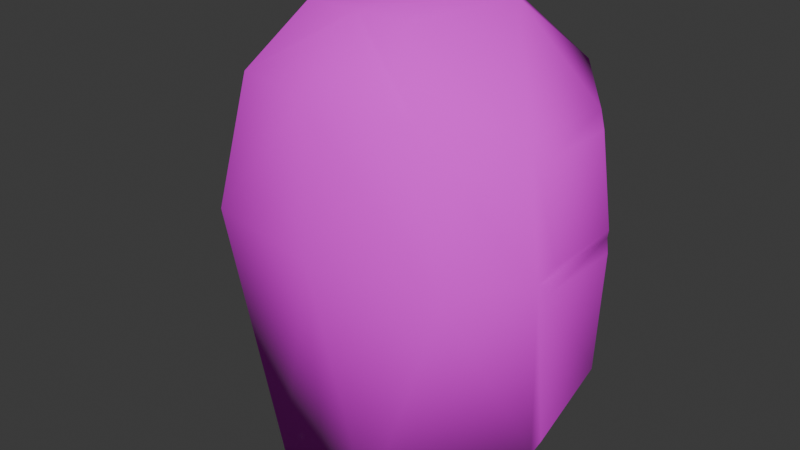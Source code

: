 # Source: Backpack.blend  (saved by Blender 4.2.66; exported with 4.5.12 LTS)
import bpy
from mathutils import Matrix  # noqa: F401  (used for matrix-valued properties, if any)

bpy.ops.wm.read_factory_settings(use_empty=True)
scene = bpy.context.scene
scene.name = 'Scene'

# ---- collections
col_collection = bpy.data.collections.new('Collection'); scene.collection.children.link(col_collection)

# ---- images (referenced by path relative to the original .blend; pixels are not part of the script)
import os
ASSET_DIR = os.environ.get("B2B_ASSET_DIR", "")  # directory of the original .blend (textures are referenced by path, not embedded)
HERE = os.path.dirname(os.path.abspath(__file__))  # packed textures are extracted next to this script under _unpacked/

def load_image(name, relpath, width, height, colorspace="sRGB"):
    """Load a texture the original file referenced (path relative to the .blend, or extracted next to this script)."""
    p = next((c for c in (os.path.join(HERE, relpath), os.path.join(ASSET_DIR, relpath)) if relpath and os.path.exists(c)), "")
    if p:
        img = bpy.data.images.load(p, check_existing=True)
        img.name = name
    else:  # same state as the original file: an image datablock whose file is absent (Cycles renders it pink)
        img = bpy.data.images.new(name, width, height)
        img.source = "FILE"
        img.filepath = "//" + (relpath or name)
    img.colorspace_settings.name = colorspace
    return img
img_backpacktexture_png = load_image('BackpackTexture.png', 'BackpackTexture.png', 1024, 1024, 'sRGB')

# ---- materials (node trees are filled in below, after node groups)
mat_material_004 = bpy.data.materials.new('Material.004')

# ---- material node trees
mat_material_004.use_nodes = True; mat_material_004.node_tree.nodes.clear()
_N = mat_material_004.node_tree.nodes; _L = mat_material_004.node_tree.links
n0 = _N.new('ShaderNodeBsdfPrincipled'); n0.name = 'Principled BSDF'; n0.location = (10, 300)
n0.inputs[2].default_value = 1.0
n1 = _N.new('ShaderNodeOutputMaterial'); n1.name = 'Material Output'; n1.location = (300, 300)
n2 = _N.new('ShaderNodeTexImage'); n2.name = 'Image Texture'; n2.location = (-280, 280)
n2.image = img_backpacktexture_png
n2.interpolation = 'Closest'
_L.new(n0.outputs[0], n1.inputs[0])
_L.new(n2.outputs[0], n0.inputs[0])
n1.is_active_output = True

# ---- world
world_world = bpy.data.worlds.new('World'); scene.world = world_world
world_world.use_nodes = True; world_world.node_tree.nodes.clear()
_N = world_world.node_tree.nodes; _L = world_world.node_tree.links
n0 = _N.new('ShaderNodeOutputWorld'); n0.name = 'World Output'; n0.location = (300, 300)
n1 = _N.new('ShaderNodeBackground'); n1.name = 'Background'; n1.location = (10, 300)
n1.inputs[0].default_value = (0.05088, 0.05088, 0.05088, 1.0)
_L.new(n1.outputs[0], n0.inputs[0])
n0.is_active_output = True
world_world.color = (0.05088, 0.05088, 0.05088)
world_world.sun_shadow_jitter_overblur = 0.0

# ---- meshes
me_plane = bpy.data.meshes.new('Plane')
me_plane.from_pydata([(0.0761, -0.141, -0.1737), (0.01963, -0.2419, -0.05514), (0.2738, -0.1623, -0.1828), (0.274, -0.2345, -0.1348), (0.3942, -0.1536, -0.1633), (0.42, -0.2267, -0.09675), (0.4836, -0.1829, -0.0561), (0.4845, -0.0653, -0.08361), (0.1031, -0.02006, -0.162), (0.2737, -0.04848, -0.1832), (0.394, -0.04541, -0.1638), (0.4952, -0.01623, -0.01171), (0.09032, -0.1337, -0.1247), (0.1327, -0.1847, -0.08148), (0.2736, -0.2094, -0.08103), (0.2736, -0.1658, -0.1241), (0.3774, -0.1878, -0.08103), (0.4196, -0.1355, -0.1241), (0.08906, 0.006131, -0.1292), (0.09032, 0.002534, -0.1247), (0.2736, -0.02595, -0.1241), (0.2736, -0.01561, -0.1431), (0.4196, -0.02282, -0.1241), (0.4271, -0.01929, -0.1322), (0.2893, -0.1485, -0.1903), (0.3819, -0.1419, -0.1754), (0.3818, -0.0586, -0.1757), (0.2891, -0.06096, -0.1907), (0.08943, -0.1344, -0.1796), (0.2614, -0.1529, -0.1876), (0.2613, -0.05396, -0.188), (0.1129, -0.02924, -0.1695), (0.01963, -0.2419, 0.0), (0.274, -0.2585, 0.0), (0.42, -0.2506, 0.0), (0.4836, -0.1829, 0.0), (0.4952, -0.01623, 0.0), (0.09032, -0.1337, 0.0), (0.1327, -0.1847, 0.0), (0.4196, -0.1355, 0.0), (0.3774, -0.1878, 0.0), (0.2736, -0.2094, 0.0), (0.08906, 0.006131, 0.0), (0.09032, 0.002534, 0.0), (0.4271, -0.01929, 0.0), (0.4196, -0.02282, 0.0), (0.0761, -0.141, 0.1737), (0.01963, -0.2419, 0.05514), (0.2738, -0.1623, 0.1828), (0.274, -0.2345, 0.1348), (0.3942, -0.1536, 0.1633), (0.42, -0.2267, 0.09675), (0.4836, -0.1829, 0.0561), (0.4845, -0.0653, 0.08361), (0.1031, -0.02006, 0.162), (0.2737, -0.04848, 0.1832), (0.394, -0.04541, 0.1638), (0.4952, -0.01623, 0.01171), (0.09032, -0.1337, 0.1247), (0.1327, -0.1847, 0.08148), (0.2736, -0.2094, 0.08103), (0.2736, -0.1658, 0.1241), (0.3774, -0.1878, 0.08103), (0.4196, -0.1355, 0.1241), (0.08906, 0.006131, 0.1292), (0.09032, 0.002534, 0.1247), (0.2736, -0.02595, 0.1241), (0.2736, -0.01561, 0.1431), (0.4196, -0.02282, 0.1241), (0.4271, -0.01929, 0.1322), (0.2893, -0.1485, 0.1903), (0.3819, -0.1419, 0.1754), (0.3818, -0.0586, 0.1757), (0.2891, -0.06096, 0.1907), (0.08943, -0.1344, 0.1796), (0.2614, -0.1529, 0.1876), (0.2613, -0.05396, 0.188), (0.1129, -0.02924, 0.1695)], [], [(33, 32, 1, 3), (34, 33, 3, 5), (35, 34, 5, 6), (2, 9, 27, 24), (10, 7, 4), (41, 40, 16, 14), (45, 22, 17, 39), (36, 35, 6, 7, 11), (9, 2, 29, 30), (0, 2, 3, 1), (2, 4, 5, 3), (4, 7, 6, 5), (1, 18, 8, 0), (44, 36, 11, 23), (20, 19, 12, 15), (22, 20, 15, 17), (9, 8, 18, 21), (7, 10, 23, 11), (10, 9, 21, 23), (13, 14, 15, 12), (14, 16, 17, 15), (39, 17, 16, 40), (38, 41, 14, 13), (19, 20, 21, 18), (20, 22, 23, 21), (44, 23, 22, 45), (27, 26, 25, 24), (4, 2, 24, 25), (10, 4, 25, 26), (9, 10, 26, 27), (31, 30, 29, 28), (2, 0, 28, 29), (8, 9, 30, 31), (0, 8, 31, 28), (18, 1, 32, 42), (18, 42, 43, 19), (12, 37, 38, 13), (19, 43, 37, 12), (33, 49, 47, 32), (34, 51, 49, 33), (35, 52, 51, 34), (48, 70, 73, 55), (56, 50, 53), (41, 60, 62, 40), (45, 39, 63, 68), (36, 57, 53, 52, 35), (55, 76, 75, 48), (46, 47, 49, 48), (48, 49, 51, 50), (50, 51, 52, 53), (47, 46, 54, 64), (44, 69, 57, 36), (66, 61, 58, 65), (68, 63, 61, 66), (55, 67, 64, 54), (53, 57, 69, 56), (56, 69, 67, 55), (59, 58, 61, 60), (60, 61, 63, 62), (39, 40, 62, 63), (38, 59, 60, 41), (65, 64, 67, 66), (66, 67, 69, 68), (44, 45, 68, 69), (73, 70, 71, 72), (50, 71, 70, 48), (56, 72, 71, 50), (55, 73, 72, 56), (77, 74, 75, 76), (48, 75, 74, 46), (54, 77, 76, 55), (46, 74, 77, 54), (64, 42, 32, 47), (64, 65, 43, 42), (58, 59, 38, 37), (65, 58, 37, 43)])
me_plane.polygons.foreach_set('use_smooth', [True] * 76)
_uv = me_plane.uv_layers.new(name='UVMap')
_uv.uv.foreach_set('vector', [0.188, 0.2037, 0.188, 0.4514, 0.1343, 0.4514, 0.07005, 0.2086, 0.188, 0.06157, 0.188, 0.2037, 0.07005, 0.2086, 0.1113, 0.06088, 0.188, -1.419e-08, 0.188, 0.06157, 0.1113, 0.06088, 0.1334, -1.007e-08, 0.3569, 0.5954, 0.2466, 0.5972, 0.2592, 0.5807, 0.3438, 0.5785, 0.0257, 0.7962, 0.04983, 0.7019, 0.1303, 0.795, 0.9502, 0.873, 0.9464, 0.9138, 0.9192, 0.9053, 0.9228, 0.8741, 0.9056, 0.9706, 0.8714, 0.9385, 0.9011, 0.9161, 0.9347, 0.9395, 0.003244, 0.6205, 0.1638, 0.6205, 0.1638, 0.6751, 0.04983, 0.7019, 0.003244, 0.6319, 0.2466, 0.5972, 0.3569, 0.5954, 0.3485, 0.608, 0.2526, 0.6089, 0.01892, 0.4139, 0.01288, 0.2041, 0.07005, 0.2086, 0.1343, 0.4514, 0.01306, 0.2049, 0.02973, 0.08732, 0.1113, 0.06088, 0.07005, 0.2086, 0.1338, 0.788, 0.04983, 0.7019, 0.1639, 0.6754, 0.1968, 0.712, 0.376, 0.6186, 0.6267, 0.702, 0.6062, 0.7339, 0.481, 0.7339, 0.564, 0.3296, 0.564, 0.3958, 0.5526, 0.3958, 0.4352, 0.3296, 0.8503, 0.8818, 0.8503, 0.8063, 0.8927, 0.8239, 0.9036, 0.8754, 0.8714, 0.9385, 0.8503, 0.8818, 0.9036, 0.8754, 0.9011, 0.9161, 0.3826, 0.181, 0.3949, 0.0142, 0.4268, 3.306e-08, 0.4247, 0.1801, 0.04983, 0.7019, 0.01356, 0.7908, 0.0, 0.7493, 0.003244, 0.6319, 0.4009, 0.2983, 0.3826, 0.1811, 0.4247, 0.1801, 0.4352, 0.3296, 0.9129, 0.8325, 0.9228, 0.8741, 0.9036, 0.8754, 0.8927, 0.8239, 0.9228, 0.8741, 0.9192, 0.9053, 0.9011, 0.9161, 0.9036, 0.8754, 0.9347, 0.9395, 0.9011, 0.9161, 0.9192, 0.9053, 0.9464, 0.9138, 0.9393, 0.8202, 0.9502, 0.873, 0.9228, 0.8741, 0.9129, 0.8325, 0.4426, 0.001311, 0.4432, 0.1803, 0.4247, 0.1801, 0.4268, 3.306e-08, 0.4432, 0.1803, 0.4432, 0.3224, 0.4352, 0.3296, 0.4247, 0.1801, 0.564, 0.3296, 0.4352, 0.3296, 0.4432, 0.3224, 0.564, 0.3224, 0.2592, 0.5807, 0.2546, 0.4902, 0.335, 0.4881, 0.3438, 0.5785, 0.03557, 0.08732, 0.01891, 0.2049, 0.01601, 0.19, 0.02883, 0.09949, 0.01989, 0.7495, 0.1245, 0.7455, 0.1129, 0.7592, 0.03237, 0.7622, 0.3977, 0.1811, 0.4159, 0.2983, 0.4079, 0.2857, 0.3938, 0.1956, 0.2326, 0.7536, 0.2526, 0.6188, 0.342, 0.6335, 0.336, 0.7877, 0.01288, 0.2041, 0.01892, 0.4139, 0.01534, 0.4005, 0.01008, 0.2181, 0.3949, 0.0142, 0.3826, 0.181, 0.3798, 0.17, 0.3906, 0.02496, 0.481, 0.7339, 0.6062, 0.7339, 0.5992, 0.7386, 0.4903, 0.7386, 0.6267, 0.702, 0.376, 0.6186, 0.376, 0.5649, 0.6267, 0.5649, 0.6267, 1.0, 0.6267, 0.8629, 0.6303, 0.8629, 0.6303, 0.9842, 0.8927, 0.8239, 0.9248, 0.7963, 0.9393, 0.8202, 0.9129, 0.8325, 0.8503, 0.8063, 0.8789, 0.7609, 0.9248, 0.7963, 0.8927, 0.8239, 0.188, 0.2037, 0.07005, 0.2086, 0.1343, 0.4514, 0.188, 0.4514, 0.188, 0.06157, 0.1113, 0.06088, 0.07005, 0.2086, 0.188, 0.2037, 0.188, -1.419e-08, 0.1334, -1.007e-08, 0.1113, 0.06088, 0.188, 0.06157, 0.3569, 0.5954, 0.3438, 0.5785, 0.2592, 0.5807, 0.2466, 0.5972, 0.0257, 0.7962, 0.1303, 0.795, 0.04983, 0.7019, 0.9502, 0.873, 0.9228, 0.8741, 0.9192, 0.9053, 0.9464, 0.9138, 0.9056, 0.9706, 0.9347, 0.9395, 0.9011, 0.9161, 0.8714, 0.9385, 0.003244, 0.6205, 0.003244, 0.6319, 0.04983, 0.7019, 0.1638, 0.6751, 0.1638, 0.6205, 0.2466, 0.5972, 0.2526, 0.6089, 0.3485, 0.608, 0.3569, 0.5954, 0.01892, 0.4139, 0.1343, 0.4514, 0.07005, 0.2086, 0.01288, 0.2041, 0.01306, 0.2049, 0.07005, 0.2086, 0.1113, 0.06088, 0.02973, 0.08732, 0.1338, 0.788, 0.1968, 0.712, 0.1639, 0.6754, 0.04983, 0.7019, 0.376, 0.6186, 0.481, 0.7339, 0.6062, 0.7339, 0.6267, 0.702, 0.564, 0.3296, 0.4352, 0.3296, 0.5526, 0.3958, 0.564, 0.3958, 0.8503, 0.8818, 0.9036, 0.8754, 0.8927, 0.8239, 0.8503, 0.8063, 0.8714, 0.9385, 0.9011, 0.9161, 0.9036, 0.8754, 0.8503, 0.8818, 0.3826, 0.181, 0.4247, 0.1801, 0.4268, 3.306e-08, 0.3949, 0.0142, 0.04983, 0.7019, 0.003244, 0.6319, 0.0, 0.7493, 0.01356, 0.7908, 0.4009, 0.2983, 0.4352, 0.3296, 0.4247, 0.1801, 0.3826, 0.1811, 0.9129, 0.8325, 0.8927, 0.8239, 0.9036, 0.8754, 0.9228, 0.8741, 0.9228, 0.8741, 0.9036, 0.8754, 0.9011, 0.9161, 0.9192, 0.9053, 0.9347, 0.9395, 0.9464, 0.9138, 0.9192, 0.9053, 0.9011, 0.9161, 0.9393, 0.8202, 0.9129, 0.8325, 0.9228, 0.8741, 0.9502, 0.873, 0.4426, 0.001311, 0.4268, 3.306e-08, 0.4247, 0.1801, 0.4432, 0.1803, 0.4432, 0.1803, 0.4247, 0.1801, 0.4352, 0.3296, 0.4432, 0.3224, 0.564, 0.3296, 0.564, 0.3224, 0.4432, 0.3224, 0.4352, 0.3296, 0.2592, 0.5807, 0.3438, 0.5785, 0.335, 0.4881, 0.2546, 0.4902, 0.03557, 0.08732, 0.02883, 0.09949, 0.01601, 0.19, 0.01891, 0.2049, 0.01989, 0.7495, 0.03237, 0.7622, 0.1129, 0.7592, 0.1245, 0.7455, 0.3977, 0.1811, 0.3938, 0.1956, 0.4079, 0.2857, 0.4159, 0.2983, 0.2326, 0.7536, 0.336, 0.7877, 0.342, 0.6335, 0.2526, 0.6188, 0.01288, 0.2041, 0.01008, 0.2181, 0.01534, 0.4005, 0.01892, 0.4139, 0.3949, 0.0142, 0.3906, 0.02496, 0.3798, 0.17, 0.3826, 0.181, 0.481, 0.7339, 0.4903, 0.7386, 0.5992, 0.7386, 0.6062, 0.7339, 0.6267, 0.702, 0.6267, 0.5649, 0.376, 0.5649, 0.376, 0.6186, 0.6267, 1.0, 0.6303, 0.9842, 0.6303, 0.8629, 0.6267, 0.8629, 0.8927, 0.8239, 0.9129, 0.8325, 0.9393, 0.8202, 0.9248, 0.7963, 0.8503, 0.8063, 0.8927, 0.8239, 0.9248, 0.7963, 0.8789, 0.7609])
me_plane.materials.append(mat_material_004)
me_plane.use_mirror_z = True
me_plane.update()

# ---- objects
ob_plane = bpy.data.objects.new('Plane', me_plane)

# ---- transforms, parenting, visibility, modifiers, constraints
ob_plane.location = (0.0, 0.0, 0.0)
ob_plane.rotation_euler = (-0.0, -1.571, 0.0)
ob_plane.use_mesh_mirror_z = True

# ---- collection membership
col_collection.objects.link(ob_plane)

# ---- scene / render settings (as saved in the file)
scene.frame_start = 1; scene.frame_end = 250; scene.frame_set(1)
scene.render.engine = 'CYCLES'
scene.render.fps = 25
scene.cycles.bake_type = 'DIFFUSE'
bpy.context.view_layer.update()

# ---- added for rendering (the .blend has no active camera and no usable light): camera, sun
cam_auto = bpy.data.cameras.new('AutoCamera')
cam_auto.lens = 50.0
cam_auto.sensor_width = 36.0
cam_auto.clip_end = 1000.0
ob_auto_camera = bpy.data.objects.new('AutoCamera', cam_auto)
scene.collection.objects.link(ob_auto_camera)
ob_auto_camera.location = (0.614841, -0.863985, 0.749279)
ob_auto_camera.rotation_euler = (1.09748, -7.21219e-08, 0.694738)
scene.camera = ob_auto_camera
light_auto_sun = bpy.data.lights.new('AutoSun', 'SUN')
light_auto_sun.energy = 3.0
light_auto_sun.angle = 0.0523599
ob_auto_sun = bpy.data.objects.new('AutoSun', light_auto_sun)
scene.collection.objects.link(ob_auto_sun)
ob_auto_sun.rotation_euler = (0.872665, 0.174533, 0.523599)
bpy.context.view_layer.update()
